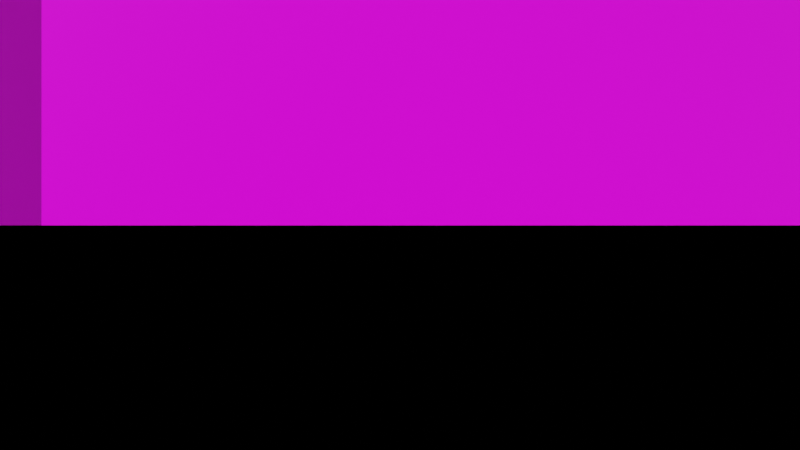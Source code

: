 # Source: main_scene.blend  (saved by Blender 2.91.10; exported with 4.5.12 LTS)
import bpy
from mathutils import Matrix  # noqa: F401  (used for matrix-valued properties, if any)

bpy.ops.wm.read_factory_settings(use_empty=True)
scene = bpy.context.scene
scene.name = 'Scene'

# ---- collections
col_collection = bpy.data.collections.new('Collection'); scene.collection.children.link(col_collection)

# ---- images (referenced by path relative to the original .blend; pixels are not part of the script)
import os
ASSET_DIR = os.environ.get("B2B_ASSET_DIR", "")  # directory of the original .blend (textures are referenced by path, not embedded)
HERE = os.path.dirname(os.path.abspath(__file__))  # packed textures are extracted next to this script under _unpacked/

def load_image(name, relpath, width, height, colorspace="sRGB"):
    """Load a texture the original file referenced (path relative to the .blend, or extracted next to this script)."""
    p = next((c for c in (os.path.join(HERE, relpath), os.path.join(ASSET_DIR, relpath)) if relpath and os.path.exists(c)), "")
    if p:
        img = bpy.data.images.load(p, check_existing=True)
        img.name = name
    else:  # same state as the original file: an image datablock whose file is absent (Cycles renders it pink)
        img = bpy.data.images.new(name, width, height)
        img.source = "FILE"
        img.filepath = "//" + (relpath or name)
    img.colorspace_settings.name = colorspace
    return img
img_maintexture_png = load_image('mainTexture.png', 'mainTexture.png', 1024, 1024, 'sRGB')

# ---- materials (node trees are filled in below, after node groups)
mat_material = bpy.data.materials.new('Material')
mat_material.alpha_threshold = 0.0
mat_material.use_transparent_shadow = False
mat_material.line_color = (0.0, 0.0, 0.0, 1.0)

# ---- material node trees
mat_material.use_nodes = True; mat_material.node_tree.nodes.clear()
_N = mat_material.node_tree.nodes; _L = mat_material.node_tree.links
n0 = _N.new('ShaderNodeOutputMaterial'); n0.name = 'Material Output'; n0.location = (300, 300)
n1 = _N.new('ShaderNodeBsdfPrincipled'); n1.name = 'Principled BSDF'; n1.location = (10, 300)
n1.distribution = 'GGX'
n1.subsurface_method = 'BURLEY'
n1.inputs[2].default_value = 0.4
n1.inputs[3].default_value = 1.45
n1.inputs[27].default_value = (0.0, 0.0, 0.0, 1.0)
n1.inputs[28].default_value = 1.0
n2 = _N.new('ShaderNodeTexImage'); n2.name = 'Image Texture'; n2.location = (-280, 280)
n2.image = img_maintexture_png
_L.new(n1.outputs[0], n0.inputs[0])
_L.new(n2.outputs[0], n1.inputs[0])
n0.is_active_output = True

# ---- world
world_world = bpy.data.worlds.new('World'); scene.world = world_world
world_world.use_nodes = True; world_world.node_tree.nodes.clear()
_N = world_world.node_tree.nodes; _L = world_world.node_tree.links
n0 = _N.new('ShaderNodeOutputWorld'); n0.name = 'World Output'; n0.location = (300, 300)
n1 = _N.new('ShaderNodeBackground'); n1.name = 'Background'; n1.location = (10, 300)
n1.inputs[0].default_value = (0.05088, 0.05088, 0.05088, 1.0)
_L.new(n1.outputs[0], n0.inputs[0])
n0.is_active_output = True
world_world.color = (0.05088, 0.05088, 0.05088)
world_world.use_sun_shadow = False
world_world.sun_shadow_jitter_overblur = 0.0

# ---- cameras
cam_camera = bpy.data.cameras.new('Camera')
cam_camera.clip_end = 100.0
cam_camera.ortho_scale = 7.314

# ---- meshes
me_cube = bpy.data.meshes.new('Cube')
me_cube.from_pydata([(1.0, 1.0, 1.0), (1.0, 1.0, -1.0), (1.0, -1.0, 1.0), (1.0, -1.0, -1.0), (-1.0, 1.0, 1.0), (-1.0, 1.0, -1.0), (-1.0, -1.0, 1.0), (-1.0, -1.0, -1.0)], [], [(0, 4, 6, 2), (3, 2, 6, 7), (7, 6, 4, 5), (5, 1, 3, 7), (1, 0, 2, 3), (5, 4, 0, 1)])
_uv = me_cube.uv_layers.new(name='UVMap')
_uv.uv.foreach_set('vector', [0.5252, 0.1448, 0.5311, 0.1448, 0.5311, 0.1389, 0.5252, 0.1389, 0.5428, 0.1448, 0.5428, 0.1389, 0.5369, 0.1389, 0.5369, 0.1448, 0.5428, 0.1389, 0.5428, 0.1331, 0.5369, 0.1331, 0.5369, 0.1389, 0.5311, 0.1448, 0.5369, 0.1448, 0.5369, 0.1389, 0.5311, 0.1389, 0.5369, 0.1389, 0.5369, 0.1331, 0.5311, 0.1331, 0.5311, 0.1389, 0.5428, 0.1331, 0.5428, 0.1272, 0.5369, 0.1272, 0.5369, 0.1331])
me_cube.materials.append(mat_material)
me_cube.use_remesh_preserve_volume = False
me_cube.use_remesh_preserve_attributes = False
me_cube.use_mirror_vertex_groups = False
me_cube.update()
me_cube_001 = bpy.data.meshes.new('Cube.001')
me_cube_001.from_pydata([(-1.0, -1.0, -1.0), (-1.0, -1.0, 1.0), (-1.0, 1.0, -1.0), (-1.0, 1.0, 1.0), (1.0, -1.0, -1.0), (1.0, -1.0, 1.0), (1.0, 1.0, -1.0), (1.0, 1.0, 1.0)], [], [(0, 1, 3, 2), (2, 3, 7, 6), (6, 7, 5, 4), (4, 5, 1, 0), (2, 6, 4, 0), (7, 3, 1, 5)])
_uv = me_cube_001.uv_layers.new(name='UVMap')
_uv.uv.foreach_set('vector', [0.5478, 0.9352, 0.5478, 0.9388, 0.5514, 0.9388, 0.5514, 0.9352, 0.5406, 0.9352, 0.5406, 0.9388, 0.5442, 0.9388, 0.5442, 0.9352, 0.5406, 0.9388, 0.5406, 0.9424, 0.5442, 0.9424, 0.5442, 0.9388, 0.5442, 0.9352, 0.5442, 0.9388, 0.5478, 0.9388, 0.5478, 0.9352, 0.5478, 0.9388, 0.5442, 0.9388, 0.5442, 0.9424, 0.5478, 0.9424, 0.5426, 0.944, 0.5422, 0.944, 0.5422, 0.9443, 0.5426, 0.9443])
me_cube_001.materials.append(mat_material)
me_cube_001.use_remesh_fix_poles = True
me_cube_001.use_remesh_preserve_attributes = False
me_cube_001.use_mirror_vertex_groups = False
me_cube_001.update()
me_cube_002 = bpy.data.meshes.new('Cube.002')
me_cube_002.from_pydata([(-1.0, -1.0, -1.0), (-1.0, -1.0, 1.0), (-1.0, 1.0, -1.0), (-1.0, 1.0, 1.0), (1.0, -1.0, -1.0), (1.0, -1.0, 1.0), (1.0, 1.0, -1.0), (1.0, 1.0, 1.0)], [], [(0, 1, 3, 2), (2, 3, 7, 6), (6, 7, 5, 4), (4, 5, 1, 0), (2, 6, 4, 0), (7, 3, 1, 5)])
_uv = me_cube_002.uv_layers.new(name='UVMap')
_uv.uv.foreach_set('vector', [0.3339, 0.9462, 0.3339, 0.9421, 0.3298, 0.9421, 0.3298, 0.9462, 0.3422, 0.9462, 0.3422, 0.9421, 0.3381, 0.9421, 0.3381, 0.9462, 0.3422, 0.9421, 0.3422, 0.9379, 0.3381, 0.9379, 0.3381, 0.9421, 0.3381, 0.9462, 0.3381, 0.9421, 0.3339, 0.9421, 0.3339, 0.9462, 0.3339, 0.9421, 0.3381, 0.9421, 0.3381, 0.9379, 0.3339, 0.9379, 0.3381, 0.9379, 0.3422, 0.9379, 0.3422, 0.9338, 0.3381, 0.9338])
me_cube_002.materials.append(mat_material)
me_cube_002.use_remesh_fix_poles = True
me_cube_002.use_remesh_preserve_attributes = False
me_cube_002.use_mirror_vertex_groups = False
me_cube_002.update()
me_cube_003 = bpy.data.meshes.new('Cube.003')
me_cube_003.from_pydata([(-1.0, -1.0, -1.0), (-1.0, -1.0, 1.0), (-1.0, 1.0, -1.0), (-1.0, 1.0, 1.0), (1.0, -1.0, -1.0), (1.0, -1.0, 1.0), (1.0, 1.0, -1.0), (1.0, 1.0, 1.0)], [], [(0, 1, 3, 2), (2, 3, 7, 6), (6, 7, 5, 4), (4, 5, 1, 0), (2, 6, 4, 0), (7, 3, 1, 5)])
_uv = me_cube_003.uv_layers.new(name='UVMap')
_uv.uv.foreach_set('vector', [0.6676, 0.9191, 0.6676, 0.9304, 0.6789, 0.9304, 0.6789, 0.9191, 0.6451, 0.9191, 0.6451, 0.9304, 0.6564, 0.9304, 0.6564, 0.9191, 0.6451, 0.9304, 0.6451, 0.9416, 0.6564, 0.9416, 0.6564, 0.9304, 0.6564, 0.9191, 0.6564, 0.9304, 0.6676, 0.9304, 0.6676, 0.9191, 0.6676, 0.9304, 0.6564, 0.9304, 0.6564, 0.9416, 0.6676, 0.9416, 0.6564, 0.9416, 0.6451, 0.9416, 0.6451, 0.9529, 0.6564, 0.9529])
me_cube_003.materials.append(mat_material)
me_cube_003.use_remesh_fix_poles = True
me_cube_003.use_remesh_preserve_attributes = False
me_cube_003.use_mirror_vertex_groups = False
me_cube_003.update()
me_cylinder = bpy.data.meshes.new('Cylinder')
me_cylinder.from_pydata([(0.0, 1.0, -1.0), (0.0, 1.0, 1.0), (0.1951, 0.9808, -1.0), (0.1951, 0.9808, 1.0), (0.3827, 0.9239, -1.0), (0.3827, 0.9239, 1.0), (0.5556, 0.8315, -1.0), (0.5556, 0.8315, 1.0), (0.7071, 0.7071, -1.0), (0.7071, 0.7071, 1.0), (0.8315, 0.5556, -1.0), (0.8315, 0.5556, 1.0), (0.9239, 0.3827, -1.0), (0.9239, 0.3827, 1.0), (0.9808, 0.1951, -1.0), (0.9808, 0.1951, 1.0), (1.0, 7.55e-08, -1.0), (1.0, 7.55e-08, 1.0), (0.9808, -0.1951, -1.0), (0.9808, -0.1951, 1.0), (0.9239, -0.3827, -1.0), (0.9239, -0.3827, 1.0), (0.8315, -0.5556, -1.0), (0.8315, -0.5556, 1.0), (0.7071, -0.7071, -1.0), (0.7071, -0.7071, 1.0), (0.5556, -0.8315, -1.0), (0.5556, -0.8315, 1.0), (0.3827, -0.9239, -1.0), (0.3827, -0.9239, 1.0), (0.1951, -0.9808, -1.0), (0.1951, -0.9808, 1.0), (-3.258e-07, -1.0, -1.0), (-3.258e-07, -1.0, 1.0), (-0.1951, -0.9808, -1.0), (-0.1951, -0.9808, 1.0), (-0.3827, -0.9239, -1.0), (-0.3827, -0.9239, 1.0), (-0.5556, -0.8315, -1.0), (-0.5556, -0.8315, 1.0), (-0.7071, -0.7071, -1.0), (-0.7071, -0.7071, 1.0), (-0.8315, -0.5556, -1.0), (-0.8315, -0.5556, 1.0), (-0.9239, -0.3827, -1.0), (-0.9239, -0.3827, 1.0), (-0.9808, -0.1951, -1.0), (-0.9808, -0.1951, 1.0), (-1.0, 9.656e-07, -1.0), (-1.0, 9.656e-07, 1.0), (-0.9808, 0.1951, -1.0), (-0.9808, 0.1951, 1.0), (-0.9239, 0.3827, -1.0), (-0.9239, 0.3827, 1.0), (-0.8315, 0.5556, -1.0), (-0.8315, 0.5556, 1.0), (-0.7071, 0.7071, -1.0), (-0.7071, 0.7071, 1.0), (-0.5556, 0.8315, -1.0), (-0.5556, 0.8315, 1.0), (-0.3827, 0.9239, -1.0), (-0.3827, 0.9239, 1.0), (-0.1951, 0.9808, -1.0), (-0.1951, 0.9808, 1.0)], [], [(0, 1, 3, 2), (2, 3, 5, 4), (4, 5, 7, 6), (6, 7, 9, 8), (8, 9, 11, 10), (10, 11, 13, 12), (12, 13, 15, 14), (14, 15, 17, 16), (16, 17, 19, 18), (18, 19, 21, 20), (20, 21, 23, 22), (22, 23, 25, 24), (24, 25, 27, 26), (26, 27, 29, 28), (28, 29, 31, 30), (30, 31, 33, 32), (32, 33, 35, 34), (34, 35, 37, 36), (36, 37, 39, 38), (38, 39, 41, 40), (40, 41, 43, 42), (42, 43, 45, 44), (44, 45, 47, 46), (46, 47, 49, 48), (48, 49, 51, 50), (50, 51, 53, 52), (52, 53, 55, 54), (54, 55, 57, 56), (56, 57, 59, 58), (58, 59, 61, 60), (3, 1, 63, 61, 59, 57, 55, 53, 51, 49, 47, 45, 43, 41, 39, 37, 35, 33, 31, 29, 27, 25, 23, 21, 19, 17, 15, 13, 11, 9, 7, 5), (60, 61, 63, 62), (62, 63, 1, 0), (0, 2, 4, 6, 8, 10, 12, 14, 16, 18, 20, 22, 24, 26, 28, 30, 32, 34, 36, 38, 40, 42, 44, 46, 48, 50, 52, 54, 56, 58, 60, 62)])
_uv = me_cylinder.uv_layers.new(name='UVMap')
_uv.uv.foreach_set('vector', [0.03462, 0.7531, 0.03462, 0.7477, 0.03496, 0.7477, 0.03496, 0.7531, 0.03496, 0.7531, 0.03496, 0.7477, 0.03529, 0.7477, 0.03529, 0.7531, 0.03529, 0.7531, 0.03529, 0.7477, 0.03563, 0.7477, 0.03563, 0.7531, 0.03563, 0.7531, 0.03563, 0.7477, 0.03596, 0.7477, 0.03596, 0.7531, 0.03596, 0.7531, 0.03596, 0.7477, 0.0363, 0.7477, 0.0363, 0.7531, 0.0363, 0.7531, 0.0363, 0.7477, 0.03664, 0.7477, 0.03664, 0.7531, 0.03664, 0.7531, 0.03664, 0.7477, 0.03697, 0.7477, 0.03697, 0.7531, 0.03697, 0.7531, 0.03697, 0.7477, 0.03731, 0.7477, 0.03731, 0.7531, 0.03731, 0.7531, 0.03731, 0.7477, 0.03765, 0.7477, 0.03765, 0.7531, 0.03765, 0.7531, 0.03765, 0.7477, 0.03798, 0.7477, 0.03798, 0.7531, 0.03798, 0.7531, 0.03798, 0.7477, 0.03832, 0.7477, 0.03832, 0.7531, 0.03832, 0.7531, 0.03832, 0.7477, 0.03865, 0.7477, 0.03865, 0.7531, 0.03865, 0.7531, 0.03865, 0.7477, 0.03899, 0.7477, 0.03899, 0.7531, 0.03899, 0.7531, 0.03899, 0.7477, 0.03933, 0.7477, 0.03933, 0.7531, 0.03933, 0.7531, 0.03933, 0.7477, 0.03966, 0.7477, 0.03966, 0.7531, 0.03966, 0.7531, 0.03966, 0.7477, 0.04, 0.7477, 0.04, 0.7531, 0.04, 0.7531, 0.04, 0.7477, 0.04034, 0.7477, 0.04034, 0.7531, 0.04034, 0.7531, 0.04034, 0.7477, 0.04067, 0.7477, 0.04067, 0.7531, 0.04067, 0.7531, 0.04067, 0.7477, 0.04101, 0.7477, 0.04101, 0.7531, 0.04101, 0.7531, 0.04101, 0.7477, 0.04135, 0.7477, 0.04135, 0.7531, 0.04135, 0.7531, 0.04135, 0.7477, 0.04168, 0.7477, 0.04168, 0.7531, 0.04168, 0.7531, 0.04168, 0.7477, 0.04202, 0.7477, 0.04202, 0.7531, 0.04202, 0.7531, 0.04202, 0.7477, 0.04235, 0.7477, 0.04235, 0.7531, 0.04235, 0.7531, 0.04235, 0.7477, 0.04269, 0.7477, 0.04269, 0.7531, 0.04269, 0.7531, 0.04269, 0.7477, 0.04303, 0.7477, 0.04303, 0.7531, 0.04303, 0.7531, 0.04303, 0.7477, 0.04336, 0.7477, 0.04336, 0.7531, 0.04336, 0.7531, 0.04336, 0.7477, 0.0437, 0.7477, 0.0437, 0.7531, 0.0437, 0.7531, 0.0437, 0.7477, 0.04404, 0.7477, 0.04404, 0.7531, 0.04404, 0.7531, 0.04404, 0.7477, 0.04437, 0.7477, 0.04437, 0.7531, 0.04437, 0.7531, 0.04437, 0.7477, 0.04471, 0.7477, 0.04471, 0.7531, 0.04219, 0.7532, 0.04269, 0.7532, 0.04319, 0.7532, 0.04368, 0.7534, 0.04413, 0.7536, 0.04452, 0.7539, 0.04484, 0.7543, 0.04508, 0.7548, 0.04522, 0.7552, 0.04527, 0.7557, 0.04522, 0.7562, 0.04508, 0.7567, 0.04484, 0.7572, 0.04452, 0.7576, 0.04413, 0.7579, 0.04368, 0.7581, 0.04319, 0.7583, 0.04269, 0.7583, 0.04219, 0.7583, 0.0417, 0.7581, 0.04126, 0.7579, 0.04086, 0.7576, 0.04054, 0.7572, 0.0403, 0.7567, 0.04016, 0.7562, 0.04011, 0.7557, 0.04016, 0.7552, 0.0403, 0.7548, 0.04054, 0.7543, 0.04086, 0.7539, 0.04126, 0.7536, 0.0417, 0.7534, 0.04471, 0.7531, 0.04471, 0.7477, 0.04505, 0.7477, 0.04505, 0.7531, 0.04505, 0.7531, 0.04505, 0.7477, 0.04538, 0.7477, 0.04538, 0.7531, 0.03731, 0.7532, 0.03681, 0.7532, 0.03632, 0.7534, 0.03587, 0.7536, 0.03548, 0.7539, 0.03516, 0.7543, 0.03492, 0.7548, 0.03478, 0.7552, 0.03473, 0.7557, 0.03478, 0.7562, 0.03492, 0.7567, 0.03516, 0.7572, 0.03548, 0.7576, 0.03587, 0.7579, 0.03632, 0.7581, 0.03681, 0.7583, 0.03731, 0.7583, 0.03781, 0.7583, 0.0383, 0.7581, 0.03874, 0.7579, 0.03914, 0.7576, 0.03946, 0.7572, 0.0397, 0.7567, 0.03984, 0.7562, 0.03989, 0.7557, 0.03984, 0.7552, 0.0397, 0.7548, 0.03946, 0.7543, 0.03914, 0.7539, 0.03874, 0.7536, 0.0383, 0.7534, 0.03781, 0.7532])
me_cylinder.materials.append(mat_material)
me_cylinder.use_remesh_fix_poles = True
me_cylinder.use_remesh_preserve_attributes = False
me_cylinder.use_mirror_vertex_groups = False
me_cylinder.update()

# ---- objects
ob_cube = bpy.data.objects.new('Cube', me_cube)
ob_camera = bpy.data.objects.new('Camera', cam_camera)
ob_cube_001 = bpy.data.objects.new('Cube.001', me_cube_001)
ob_cube_002 = bpy.data.objects.new('Cube.002', me_cube_002)
ob_cube_003 = bpy.data.objects.new('Cube.003', me_cube_003)
ob_player = bpy.data.objects.new('Player', me_cylinder)

# ---- transforms, parenting, visibility, modifiers, constraints
ob_cube.location = (0.0, 0.0, 1.0)
ob_cube.scale = (22.29, 24.22, 1.0)
ob_cube.lock_rotations_4d = False
ob_cube.empty_display_type = 'ARROWS'
ob_cube.lineart.crease_threshold = 0.0
ob_camera.parent = ob_player
ob_camera.matrix_parent_inverse = Matrix(((1.0, -0.0, 0.0, -0.0), (-0.0, 1.0, -0.0, 0.0), (0.0, -0.0, 1.0, -3.0), (-0.0, 0.0, -0.0, 1.0)))
ob_camera.location = (0.0, 0.0, 4.0)
ob_camera.rotation_euler = (1.571, -0.0, 0.0)
ob_camera.lock_rotations_4d = False
ob_camera.empty_display_type = 'ARROWS'
ob_camera.color = (0.0, 0.0, 0.0, 0.0)
ob_camera.display_type = 'WIRE'
ob_camera.lineart.crease_threshold = 0.0
ob_cube_001.location = (0.0, -9.713, 5.232)
ob_cube_001.scale = (12.4, 1.0, 4.35)
ob_cube_001.lineart.crease_threshold = 0.0
ob_cube_002.location = (0.0, 5.291, 4.938)
ob_cube_002.rotation_euler = (0.0, -0.0, 0.8102)
ob_cube_002.scale = (2.393, 1.0, 3.375)
ob_cube_002.lineart.crease_threshold = 0.0
ob_cube_003.location = (15.0, 0.0, 3.513)
ob_cube_003.scale = (1.0, 3.825, 3.183)
ob_cube_003.lineart.crease_threshold = 0.0
ob_player.location = (0.0, 0.0, 3.0)
ob_player.lineart.crease_threshold = 0.0

# ---- collection membership
col_collection.objects.link(ob_cube)
col_collection.objects.link(ob_camera)
col_collection.objects.link(ob_cube_001)
col_collection.objects.link(ob_cube_002)
col_collection.objects.link(ob_cube_003)
col_collection.objects.link(ob_player)

# ---- scene / render settings (as saved in the file)
scene.camera = ob_camera
scene.frame_start = 1; scene.frame_end = 250; scene.frame_set(1)
scene.render.engine = 'BLENDER_EEVEE_NEXT'
scene.cycles.use_denoising = False
scene.cycles.samples = 128
scene.cycles.sampling_pattern = 'TABULATED_SOBOL'
scene.cycles.use_adaptive_sampling = False
scene.cycles.use_light_tree = False
scene.view_settings.view_transform = 'Filmic'
bpy.context.view_layer.update()

# ---- added for rendering (the .blend has no usable light): sun
light_auto_sun = bpy.data.lights.new('AutoSun', 'SUN')
light_auto_sun.energy = 3.0
light_auto_sun.angle = 0.0523599
ob_auto_sun = bpy.data.objects.new('AutoSun', light_auto_sun)
scene.collection.objects.link(ob_auto_sun)
ob_auto_sun.rotation_euler = (0.872665, 0.174533, 0.523599)
bpy.context.view_layer.update()
